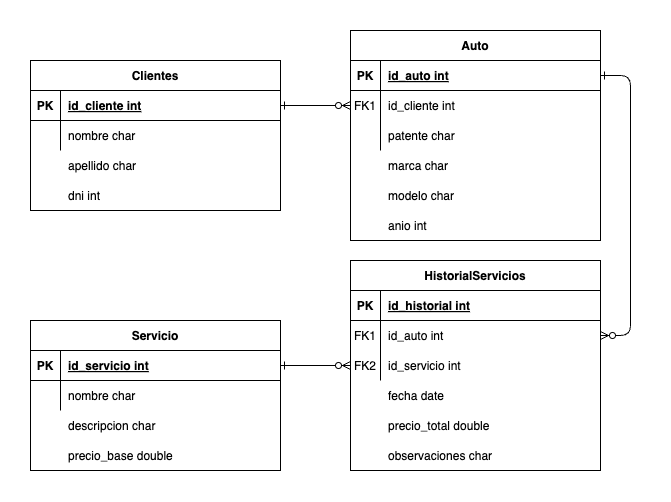

The diagram above was exported from draw.io. Its source (the exported page's mxGraphModel, read from the mxfile embedded in the PNG):
<mxGraphModel dx="1333" dy="598" grid="1" gridSize="10" guides="1" tooltips="1" connect="1" arrows="1" fold="1" page="1" pageScale="1" pageWidth="850" pageHeight="1100" math="0" shadow="0" extFonts="Permanent Marker^https://fonts.googleapis.com/css?family=Permanent+Marker">
  <root>
    <mxCell id="0" />
    <mxCell id="1" parent="0" />
    <mxCell id="C-vyLk0tnHw3VtMMgP7b-1" value="" style="edgeStyle=entityRelationEdgeStyle;endArrow=ERzeroToMany;startArrow=ERone;endFill=1;startFill=0;exitX=1;exitY=0.5;exitDx=0;exitDy=0;" parent="1" source="C-vyLk0tnHw3VtMMgP7b-24" target="C-vyLk0tnHw3VtMMgP7b-6" edge="1">
      <mxGeometry width="100" height="100" relative="1" as="geometry">
        <mxPoint x="370" y="215" as="sourcePoint" />
        <mxPoint x="440" y="670" as="targetPoint" />
      </mxGeometry>
    </mxCell>
    <mxCell id="C-vyLk0tnHw3VtMMgP7b-12" value="" style="edgeStyle=entityRelationEdgeStyle;endArrow=ERzeroToMany;startArrow=ERone;endFill=1;startFill=0;" parent="1" source="C-vyLk0tnHw3VtMMgP7b-3" target="C-vyLk0tnHw3VtMMgP7b-17" edge="1">
      <mxGeometry width="100" height="100" relative="1" as="geometry">
        <mxPoint x="390" y="180" as="sourcePoint" />
        <mxPoint x="450" y="205" as="targetPoint" />
      </mxGeometry>
    </mxCell>
    <mxCell id="C-vyLk0tnHw3VtMMgP7b-2" value="Auto" style="shape=table;startSize=30;container=1;collapsible=1;childLayout=tableLayout;fixedRows=1;rowLines=0;fontStyle=1;align=center;resizeLast=1;" parent="1" vertex="1">
      <mxGeometry x="440" y="170" width="250" height="210" as="geometry" />
    </mxCell>
    <mxCell id="C-vyLk0tnHw3VtMMgP7b-3" value="" style="shape=partialRectangle;collapsible=0;dropTarget=0;pointerEvents=0;fillColor=none;points=[[0,0.5],[1,0.5]];portConstraint=eastwest;top=0;left=0;right=0;bottom=1;" parent="C-vyLk0tnHw3VtMMgP7b-2" vertex="1">
      <mxGeometry y="30" width="250" height="30" as="geometry" />
    </mxCell>
    <mxCell id="C-vyLk0tnHw3VtMMgP7b-4" value="PK" style="shape=partialRectangle;overflow=hidden;connectable=0;fillColor=none;top=0;left=0;bottom=0;right=0;fontStyle=1;" parent="C-vyLk0tnHw3VtMMgP7b-3" vertex="1">
      <mxGeometry width="30" height="30" as="geometry">
        <mxRectangle width="30" height="30" as="alternateBounds" />
      </mxGeometry>
    </mxCell>
    <mxCell id="C-vyLk0tnHw3VtMMgP7b-5" value="id_auto int" style="shape=partialRectangle;overflow=hidden;connectable=0;fillColor=none;top=0;left=0;bottom=0;right=0;align=left;spacingLeft=6;fontStyle=5;" parent="C-vyLk0tnHw3VtMMgP7b-3" vertex="1">
      <mxGeometry x="30" width="220" height="30" as="geometry">
        <mxRectangle width="220" height="30" as="alternateBounds" />
      </mxGeometry>
    </mxCell>
    <mxCell id="C-vyLk0tnHw3VtMMgP7b-6" value="" style="shape=partialRectangle;collapsible=0;dropTarget=0;pointerEvents=0;fillColor=none;points=[[0,0.5],[1,0.5]];portConstraint=eastwest;top=0;left=0;right=0;bottom=0;" parent="C-vyLk0tnHw3VtMMgP7b-2" vertex="1">
      <mxGeometry y="60" width="250" height="30" as="geometry" />
    </mxCell>
    <mxCell id="C-vyLk0tnHw3VtMMgP7b-7" value="FK1" style="shape=partialRectangle;overflow=hidden;connectable=0;fillColor=none;top=0;left=0;bottom=0;right=0;" parent="C-vyLk0tnHw3VtMMgP7b-6" vertex="1">
      <mxGeometry width="30" height="30" as="geometry">
        <mxRectangle width="30" height="30" as="alternateBounds" />
      </mxGeometry>
    </mxCell>
    <mxCell id="C-vyLk0tnHw3VtMMgP7b-8" value="id_cliente int" style="shape=partialRectangle;overflow=hidden;connectable=0;fillColor=none;top=0;left=0;bottom=0;right=0;align=left;spacingLeft=6;" parent="C-vyLk0tnHw3VtMMgP7b-6" vertex="1">
      <mxGeometry x="30" width="220" height="30" as="geometry">
        <mxRectangle width="220" height="30" as="alternateBounds" />
      </mxGeometry>
    </mxCell>
    <mxCell id="C-vyLk0tnHw3VtMMgP7b-9" value="" style="shape=partialRectangle;collapsible=0;dropTarget=0;pointerEvents=0;fillColor=none;points=[[0,0.5],[1,0.5]];portConstraint=eastwest;top=0;left=0;right=0;bottom=0;" parent="C-vyLk0tnHw3VtMMgP7b-2" vertex="1">
      <mxGeometry y="90" width="250" height="30" as="geometry" />
    </mxCell>
    <mxCell id="C-vyLk0tnHw3VtMMgP7b-10" value="" style="shape=partialRectangle;overflow=hidden;connectable=0;fillColor=none;top=0;left=0;bottom=0;right=0;" parent="C-vyLk0tnHw3VtMMgP7b-9" vertex="1">
      <mxGeometry width="30" height="30" as="geometry">
        <mxRectangle width="30" height="30" as="alternateBounds" />
      </mxGeometry>
    </mxCell>
    <mxCell id="C-vyLk0tnHw3VtMMgP7b-11" value="" style="shape=partialRectangle;overflow=hidden;connectable=0;fillColor=none;top=0;left=0;bottom=0;right=0;align=left;spacingLeft=6;" parent="C-vyLk0tnHw3VtMMgP7b-9" vertex="1">
      <mxGeometry x="30" width="220" height="30" as="geometry">
        <mxRectangle width="220" height="30" as="alternateBounds" />
      </mxGeometry>
    </mxCell>
    <mxCell id="C-vyLk0tnHw3VtMMgP7b-13" value="HistorialServicios" style="shape=table;startSize=30;container=1;collapsible=1;childLayout=tableLayout;fixedRows=1;rowLines=0;fontStyle=1;align=center;resizeLast=1;" parent="1" vertex="1">
      <mxGeometry x="440" y="400" width="250" height="210" as="geometry" />
    </mxCell>
    <mxCell id="C-vyLk0tnHw3VtMMgP7b-14" value="" style="shape=partialRectangle;collapsible=0;dropTarget=0;pointerEvents=0;fillColor=none;points=[[0,0.5],[1,0.5]];portConstraint=eastwest;top=0;left=0;right=0;bottom=1;" parent="C-vyLk0tnHw3VtMMgP7b-13" vertex="1">
      <mxGeometry y="30" width="250" height="30" as="geometry" />
    </mxCell>
    <mxCell id="C-vyLk0tnHw3VtMMgP7b-15" value="PK" style="shape=partialRectangle;overflow=hidden;connectable=0;fillColor=none;top=0;left=0;bottom=0;right=0;fontStyle=1;" parent="C-vyLk0tnHw3VtMMgP7b-14" vertex="1">
      <mxGeometry width="30" height="30" as="geometry">
        <mxRectangle width="30" height="30" as="alternateBounds" />
      </mxGeometry>
    </mxCell>
    <mxCell id="C-vyLk0tnHw3VtMMgP7b-16" value="id_historial int" style="shape=partialRectangle;overflow=hidden;connectable=0;fillColor=none;top=0;left=0;bottom=0;right=0;align=left;spacingLeft=6;fontStyle=5;" parent="C-vyLk0tnHw3VtMMgP7b-14" vertex="1">
      <mxGeometry x="30" width="220" height="30" as="geometry">
        <mxRectangle width="220" height="30" as="alternateBounds" />
      </mxGeometry>
    </mxCell>
    <mxCell id="C-vyLk0tnHw3VtMMgP7b-17" value="" style="shape=partialRectangle;collapsible=0;dropTarget=0;pointerEvents=0;fillColor=none;points=[[0,0.5],[1,0.5]];portConstraint=eastwest;top=0;left=0;right=0;bottom=0;" parent="C-vyLk0tnHw3VtMMgP7b-13" vertex="1">
      <mxGeometry y="60" width="250" height="30" as="geometry" />
    </mxCell>
    <mxCell id="C-vyLk0tnHw3VtMMgP7b-18" value="FK1" style="shape=partialRectangle;overflow=hidden;connectable=0;fillColor=none;top=0;left=0;bottom=0;right=0;" parent="C-vyLk0tnHw3VtMMgP7b-17" vertex="1">
      <mxGeometry width="30" height="30" as="geometry">
        <mxRectangle width="30" height="30" as="alternateBounds" />
      </mxGeometry>
    </mxCell>
    <mxCell id="C-vyLk0tnHw3VtMMgP7b-19" value="id_auto int" style="shape=partialRectangle;overflow=hidden;connectable=0;fillColor=none;top=0;left=0;bottom=0;right=0;align=left;spacingLeft=6;" parent="C-vyLk0tnHw3VtMMgP7b-17" vertex="1">
      <mxGeometry x="30" width="220" height="30" as="geometry">
        <mxRectangle width="220" height="30" as="alternateBounds" />
      </mxGeometry>
    </mxCell>
    <mxCell id="C-vyLk0tnHw3VtMMgP7b-20" value="" style="shape=partialRectangle;collapsible=0;dropTarget=0;pointerEvents=0;fillColor=none;points=[[0,0.5],[1,0.5]];portConstraint=eastwest;top=0;left=0;right=0;bottom=0;" parent="C-vyLk0tnHw3VtMMgP7b-13" vertex="1">
      <mxGeometry y="90" width="250" height="30" as="geometry" />
    </mxCell>
    <mxCell id="C-vyLk0tnHw3VtMMgP7b-21" value="FK2" style="shape=partialRectangle;overflow=hidden;connectable=0;fillColor=none;top=0;left=0;bottom=0;right=0;" parent="C-vyLk0tnHw3VtMMgP7b-20" vertex="1">
      <mxGeometry width="30" height="30" as="geometry">
        <mxRectangle width="30" height="30" as="alternateBounds" />
      </mxGeometry>
    </mxCell>
    <mxCell id="C-vyLk0tnHw3VtMMgP7b-22" value="" style="shape=partialRectangle;overflow=hidden;connectable=0;fillColor=none;top=0;left=0;bottom=0;right=0;align=left;spacingLeft=6;" parent="C-vyLk0tnHw3VtMMgP7b-20" vertex="1">
      <mxGeometry x="30" width="220" height="30" as="geometry">
        <mxRectangle width="220" height="30" as="alternateBounds" />
      </mxGeometry>
    </mxCell>
    <mxCell id="C-vyLk0tnHw3VtMMgP7b-23" value="Clientes" style="shape=table;startSize=30;container=1;collapsible=1;childLayout=tableLayout;fixedRows=1;rowLines=0;fontStyle=1;align=center;resizeLast=1;" parent="1" vertex="1">
      <mxGeometry x="120" y="200" width="250" height="150" as="geometry" />
    </mxCell>
    <mxCell id="C-vyLk0tnHw3VtMMgP7b-24" value="" style="shape=partialRectangle;collapsible=0;dropTarget=0;pointerEvents=0;fillColor=none;points=[[0,0.5],[1,0.5]];portConstraint=eastwest;top=0;left=0;right=0;bottom=1;" parent="C-vyLk0tnHw3VtMMgP7b-23" vertex="1">
      <mxGeometry y="30" width="250" height="30" as="geometry" />
    </mxCell>
    <mxCell id="C-vyLk0tnHw3VtMMgP7b-25" value="PK" style="shape=partialRectangle;overflow=hidden;connectable=0;fillColor=none;top=0;left=0;bottom=0;right=0;fontStyle=1;" parent="C-vyLk0tnHw3VtMMgP7b-24" vertex="1">
      <mxGeometry width="30" height="30" as="geometry">
        <mxRectangle width="30" height="30" as="alternateBounds" />
      </mxGeometry>
    </mxCell>
    <mxCell id="C-vyLk0tnHw3VtMMgP7b-26" value="id_cliente int" style="shape=partialRectangle;overflow=hidden;connectable=0;fillColor=none;top=0;left=0;bottom=0;right=0;align=left;spacingLeft=6;fontStyle=5;" parent="C-vyLk0tnHw3VtMMgP7b-24" vertex="1">
      <mxGeometry x="30" width="220" height="30" as="geometry">
        <mxRectangle width="220" height="30" as="alternateBounds" />
      </mxGeometry>
    </mxCell>
    <mxCell id="C-vyLk0tnHw3VtMMgP7b-27" value="" style="shape=partialRectangle;collapsible=0;dropTarget=0;pointerEvents=0;fillColor=none;points=[[0,0.5],[1,0.5]];portConstraint=eastwest;top=0;left=0;right=0;bottom=0;" parent="C-vyLk0tnHw3VtMMgP7b-23" vertex="1">
      <mxGeometry y="60" width="250" height="30" as="geometry" />
    </mxCell>
    <mxCell id="C-vyLk0tnHw3VtMMgP7b-28" value="" style="shape=partialRectangle;overflow=hidden;connectable=0;fillColor=none;top=0;left=0;bottom=0;right=0;" parent="C-vyLk0tnHw3VtMMgP7b-27" vertex="1">
      <mxGeometry width="30" height="30" as="geometry">
        <mxRectangle width="30" height="30" as="alternateBounds" />
      </mxGeometry>
    </mxCell>
    <mxCell id="C-vyLk0tnHw3VtMMgP7b-29" value="nombre char" style="shape=partialRectangle;overflow=hidden;connectable=0;fillColor=none;top=0;left=0;bottom=0;right=0;align=left;spacingLeft=6;" parent="C-vyLk0tnHw3VtMMgP7b-27" vertex="1">
      <mxGeometry x="30" width="220" height="30" as="geometry">
        <mxRectangle width="220" height="30" as="alternateBounds" />
      </mxGeometry>
    </mxCell>
    <mxCell id="5yvQ7xTjUn_OQn5ieR-h-1" value="patente char" style="shape=partialRectangle;overflow=hidden;connectable=0;fillColor=none;top=0;left=0;bottom=0;right=0;align=left;spacingLeft=6;" vertex="1" parent="1">
      <mxGeometry x="470" y="260" width="220" height="30" as="geometry">
        <mxRectangle width="220" height="30" as="alternateBounds" />
      </mxGeometry>
    </mxCell>
    <mxCell id="5yvQ7xTjUn_OQn5ieR-h-2" value="Servicio" style="shape=table;startSize=30;container=1;collapsible=1;childLayout=tableLayout;fixedRows=1;rowLines=0;fontStyle=1;align=center;resizeLast=1;" vertex="1" parent="1">
      <mxGeometry x="120" y="460" width="250" height="150" as="geometry" />
    </mxCell>
    <mxCell id="5yvQ7xTjUn_OQn5ieR-h-3" value="" style="shape=partialRectangle;collapsible=0;dropTarget=0;pointerEvents=0;fillColor=none;points=[[0,0.5],[1,0.5]];portConstraint=eastwest;top=0;left=0;right=0;bottom=1;" vertex="1" parent="5yvQ7xTjUn_OQn5ieR-h-2">
      <mxGeometry y="30" width="250" height="30" as="geometry" />
    </mxCell>
    <mxCell id="5yvQ7xTjUn_OQn5ieR-h-4" value="PK" style="shape=partialRectangle;overflow=hidden;connectable=0;fillColor=none;top=0;left=0;bottom=0;right=0;fontStyle=1;" vertex="1" parent="5yvQ7xTjUn_OQn5ieR-h-3">
      <mxGeometry width="30" height="30" as="geometry">
        <mxRectangle width="30" height="30" as="alternateBounds" />
      </mxGeometry>
    </mxCell>
    <mxCell id="5yvQ7xTjUn_OQn5ieR-h-5" value="id_servicio int" style="shape=partialRectangle;overflow=hidden;connectable=0;fillColor=none;top=0;left=0;bottom=0;right=0;align=left;spacingLeft=6;fontStyle=5;" vertex="1" parent="5yvQ7xTjUn_OQn5ieR-h-3">
      <mxGeometry x="30" width="220" height="30" as="geometry">
        <mxRectangle width="220" height="30" as="alternateBounds" />
      </mxGeometry>
    </mxCell>
    <mxCell id="5yvQ7xTjUn_OQn5ieR-h-6" value="" style="shape=partialRectangle;collapsible=0;dropTarget=0;pointerEvents=0;fillColor=none;points=[[0,0.5],[1,0.5]];portConstraint=eastwest;top=0;left=0;right=0;bottom=0;" vertex="1" parent="5yvQ7xTjUn_OQn5ieR-h-2">
      <mxGeometry y="60" width="250" height="30" as="geometry" />
    </mxCell>
    <mxCell id="5yvQ7xTjUn_OQn5ieR-h-7" value="" style="shape=partialRectangle;overflow=hidden;connectable=0;fillColor=none;top=0;left=0;bottom=0;right=0;" vertex="1" parent="5yvQ7xTjUn_OQn5ieR-h-6">
      <mxGeometry width="30" height="30" as="geometry">
        <mxRectangle width="30" height="30" as="alternateBounds" />
      </mxGeometry>
    </mxCell>
    <mxCell id="5yvQ7xTjUn_OQn5ieR-h-8" value="nombre char" style="shape=partialRectangle;overflow=hidden;connectable=0;fillColor=none;top=0;left=0;bottom=0;right=0;align=left;spacingLeft=6;" vertex="1" parent="5yvQ7xTjUn_OQn5ieR-h-6">
      <mxGeometry x="30" width="220" height="30" as="geometry">
        <mxRectangle width="220" height="30" as="alternateBounds" />
      </mxGeometry>
    </mxCell>
    <mxCell id="5yvQ7xTjUn_OQn5ieR-h-9" value="id_servicio int" style="shape=partialRectangle;overflow=hidden;connectable=0;fillColor=none;top=0;left=0;bottom=0;right=0;align=left;spacingLeft=6;" vertex="1" parent="1">
      <mxGeometry x="470" y="490" width="220" height="30" as="geometry">
        <mxRectangle width="220" height="30" as="alternateBounds" />
      </mxGeometry>
    </mxCell>
    <mxCell id="5yvQ7xTjUn_OQn5ieR-h-11" value="" style="edgeStyle=entityRelationEdgeStyle;endArrow=ERzeroToMany;startArrow=ERone;endFill=1;startFill=0;exitX=1;exitY=0.5;exitDx=0;exitDy=0;entryX=0;entryY=0.5;entryDx=0;entryDy=0;" edge="1" parent="1" source="5yvQ7xTjUn_OQn5ieR-h-3" target="C-vyLk0tnHw3VtMMgP7b-20">
      <mxGeometry width="100" height="100" relative="1" as="geometry">
        <mxPoint x="380" y="265" as="sourcePoint" />
        <mxPoint x="460" y="295" as="targetPoint" />
        <Array as="points">
          <mxPoint x="440" y="535" />
        </Array>
      </mxGeometry>
    </mxCell>
    <mxCell id="5yvQ7xTjUn_OQn5ieR-h-13" value="marca char" style="shape=partialRectangle;overflow=hidden;connectable=0;fillColor=none;top=0;left=0;bottom=0;right=0;align=left;spacingLeft=6;" vertex="1" parent="1">
      <mxGeometry x="470" y="290" width="220" height="30" as="geometry">
        <mxRectangle width="220" height="30" as="alternateBounds" />
      </mxGeometry>
    </mxCell>
    <mxCell id="5yvQ7xTjUn_OQn5ieR-h-16" value="descripcion char" style="shape=partialRectangle;overflow=hidden;connectable=0;fillColor=none;top=0;left=0;bottom=0;right=0;align=left;spacingLeft=6;" vertex="1" parent="1">
      <mxGeometry x="150" y="550" width="220" height="30" as="geometry">
        <mxRectangle width="220" height="30" as="alternateBounds" />
      </mxGeometry>
    </mxCell>
    <mxCell id="5yvQ7xTjUn_OQn5ieR-h-17" value="apellido char" style="shape=partialRectangle;overflow=hidden;connectable=0;fillColor=none;top=0;left=0;bottom=0;right=0;align=left;spacingLeft=6;" vertex="1" parent="1">
      <mxGeometry x="150" y="290" width="220" height="30" as="geometry">
        <mxRectangle width="220" height="30" as="alternateBounds" />
      </mxGeometry>
    </mxCell>
    <mxCell id="5yvQ7xTjUn_OQn5ieR-h-18" value="dni int" style="shape=partialRectangle;overflow=hidden;connectable=0;fillColor=none;top=0;left=0;bottom=0;right=0;align=left;spacingLeft=6;" vertex="1" parent="1">
      <mxGeometry x="150" y="320" width="220" height="30" as="geometry">
        <mxRectangle width="220" height="30" as="alternateBounds" />
      </mxGeometry>
    </mxCell>
    <mxCell id="5yvQ7xTjUn_OQn5ieR-h-117" value="modelo char" style="shape=partialRectangle;overflow=hidden;connectable=0;fillColor=none;top=0;left=0;bottom=0;right=0;align=left;spacingLeft=6;" vertex="1" parent="1">
      <mxGeometry x="470" y="320" width="220" height="30" as="geometry">
        <mxRectangle width="220" height="30" as="alternateBounds" />
      </mxGeometry>
    </mxCell>
    <mxCell id="5yvQ7xTjUn_OQn5ieR-h-118" value="anio int" style="shape=partialRectangle;overflow=hidden;connectable=0;fillColor=none;top=0;left=0;bottom=0;right=0;align=left;spacingLeft=6;" vertex="1" parent="1">
      <mxGeometry x="470" y="350" width="220" height="30" as="geometry">
        <mxRectangle width="220" height="30" as="alternateBounds" />
      </mxGeometry>
    </mxCell>
    <mxCell id="5yvQ7xTjUn_OQn5ieR-h-119" value="fecha date" style="shape=partialRectangle;overflow=hidden;connectable=0;fillColor=none;top=0;left=0;bottom=0;right=0;align=left;spacingLeft=6;" vertex="1" parent="1">
      <mxGeometry x="470" y="520" width="220" height="30" as="geometry">
        <mxRectangle width="220" height="30" as="alternateBounds" />
      </mxGeometry>
    </mxCell>
    <mxCell id="5yvQ7xTjUn_OQn5ieR-h-120" value="precio_base double" style="shape=partialRectangle;overflow=hidden;connectable=0;fillColor=none;top=0;left=0;bottom=0;right=0;align=left;spacingLeft=6;" vertex="1" parent="1">
      <mxGeometry x="150" y="580" width="220" height="30" as="geometry">
        <mxRectangle width="220" height="30" as="alternateBounds" />
      </mxGeometry>
    </mxCell>
    <mxCell id="5yvQ7xTjUn_OQn5ieR-h-121" value="precio_total double" style="shape=partialRectangle;overflow=hidden;connectable=0;fillColor=none;top=0;left=0;bottom=0;right=0;align=left;spacingLeft=6;" vertex="1" parent="1">
      <mxGeometry x="470" y="550" width="220" height="30" as="geometry">
        <mxRectangle width="220" height="30" as="alternateBounds" />
      </mxGeometry>
    </mxCell>
    <mxCell id="5yvQ7xTjUn_OQn5ieR-h-122" value="observaciones char" style="shape=partialRectangle;overflow=hidden;connectable=0;fillColor=none;top=0;left=0;bottom=0;right=0;align=left;spacingLeft=6;" vertex="1" parent="1">
      <mxGeometry x="470" y="580" width="220" height="30" as="geometry">
        <mxRectangle width="220" height="30" as="alternateBounds" />
      </mxGeometry>
    </mxCell>
  </root>
</mxGraphModel>